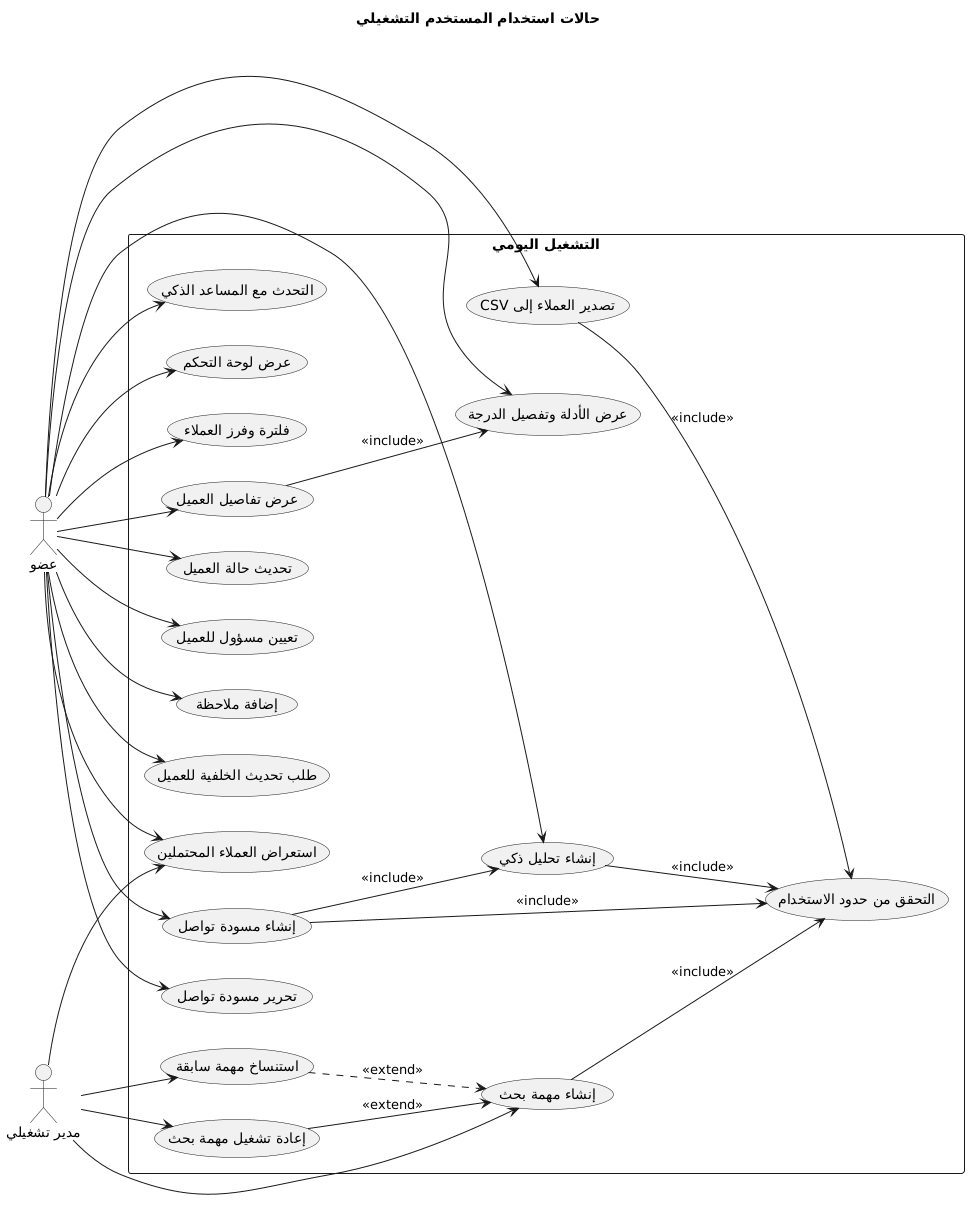

The diagram above was rendered by PlantUML. Its source (embedded in the PNG):
@startuml
title حالات استخدام المستخدم التشغيلي
left to right direction

actor Member as "عضو"
actor Manager as "مدير تشغيلي"

rectangle "التشغيل اليومي" {
  (عرض لوحة التحكم) as UC_Dashboard
  (إنشاء مهمة بحث) as UC_CreateSearch
  (استنساخ مهمة سابقة) as UC_CloneSearch
  (إعادة تشغيل مهمة بحث) as UC_RerunSearch
  (استعراض العملاء المحتملين) as UC_ListLeads
  (فلترة وفرز العملاء) as UC_FilterLeads
  (عرض تفاصيل العميل) as UC_ViewLead
  (تحديث حالة العميل) as UC_Status
  (تعيين مسؤول للعميل) as UC_Assign
  (إضافة ملاحظة) as UC_Note
  (طلب تحديث الخلفية للعميل) as UC_RefreshLead
  (عرض الأدلة وتفصيل الدرجة) as UC_Evidence
  (إنشاء تحليل ذكي) as UC_Analyze
  (إنشاء مسودة تواصل) as UC_GenerateOutreach
  (تحرير مسودة تواصل) as UC_EditOutreach
  (التحدث مع المساعد الذكي) as UC_Assistant
  (تصدير العملاء إلى CSV) as UC_Export
  (التحقق من حدود الاستخدام) as UC_CheckUsage
}

Member --> UC_Dashboard
Member --> UC_ListLeads
Member --> UC_FilterLeads
Member --> UC_ViewLead
Member --> UC_Status
Member --> UC_Assign
Member --> UC_Note
Member --> UC_RefreshLead
Member --> UC_Evidence
Member --> UC_Analyze
Member --> UC_GenerateOutreach
Member --> UC_EditOutreach
Member --> UC_Assistant
Member --> UC_Export

Manager --> UC_CreateSearch
Manager --> UC_CloneSearch
Manager --> UC_RerunSearch
Manager --> UC_ListLeads

UC_CreateSearch --> UC_CheckUsage : <<include>>
UC_RerunSearch --> UC_CreateSearch : <<extend>>
UC_CloneSearch ..> UC_CreateSearch : <<extend>>
UC_ViewLead --> UC_Evidence : <<include>>
UC_GenerateOutreach --> UC_Analyze : <<include>>
UC_GenerateOutreach --> UC_CheckUsage : <<include>>
UC_Analyze --> UC_CheckUsage : <<include>>
UC_Export --> UC_CheckUsage : <<include>>
@enduml